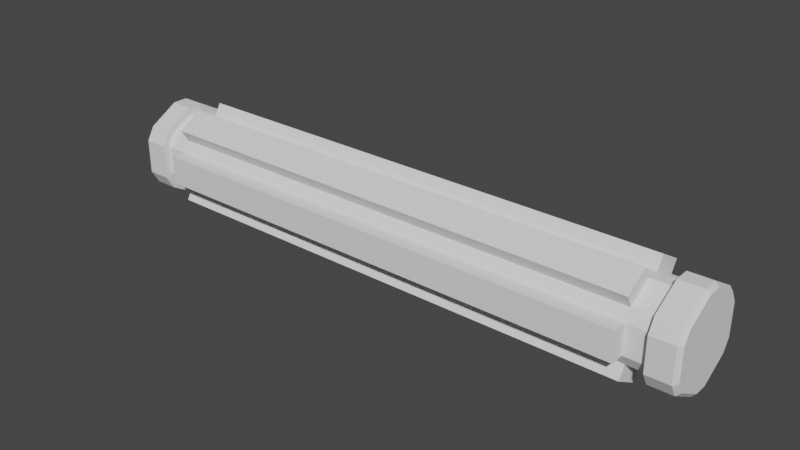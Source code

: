 # Source: Pipe.blend  (saved by Blender 3.0.42; exported with 4.5.12 LTS)
import bpy
from mathutils import Matrix  # noqa: F401  (used for matrix-valued properties, if any)

bpy.ops.wm.read_factory_settings(use_empty=True)
scene = bpy.context.scene
scene.name = 'Scene'

# ---- collections
col_collection = bpy.data.collections.new('Collection'); scene.collection.children.link(col_collection)

# ---- world
world_world = bpy.data.worlds.new('World'); scene.world = world_world
world_world.use_nodes = True; world_world.node_tree.nodes.clear()
_N = world_world.node_tree.nodes; _L = world_world.node_tree.links
n0 = _N.new('ShaderNodeOutputWorld'); n0.name = 'World Output'; n0.location = (300, 300)
n1 = _N.new('ShaderNodeBackground'); n1.name = 'Background'; n1.location = (10, 300)
n1.inputs[0].default_value = (0.05088, 0.05088, 0.05088, 1.0)
_L.new(n1.outputs[0], n0.inputs[0])
n0.is_active_output = True
world_world.color = (0.05088, 0.05088, 0.05088)
world_world.use_sun_shadow = False
world_world.sun_shadow_jitter_overblur = 0.0

# ---- meshes
me_cylinder_001 = bpy.data.meshes.new('Cylinder.001')
me_cylinder_001.from_pydata([(-5.418, -0.2919, -1.129), (-5.418, -0.8318, -0.8173), (5.418, -0.8318, -0.8173), (5.418, -0.2919, -1.129), (-5.418, 0.8318, -0.8173), (-5.418, 0.2919, -1.129), (5.418, 0.2919, -1.129), (5.418, 0.8318, -0.8173), (5.418, 1.124, -0.3117), (5.418, 1.124, 0.3117), (-5.418, 1.124, 0.3117), (-5.418, 1.124, -0.3117), (-5.418, 0.82, 0.3117), (-5.418, 0.82, -0.3117), (5.418, 0.82, -0.3117), (5.418, 0.82, 0.3117), (-5.418, 0.68, -0.5543), (-5.418, 0.14, -0.866), (5.418, 0.14, -0.866), (5.418, 0.68, -0.5543), (-5.418, -0.14, -0.866), (-5.418, -0.68, -0.5543), (5.418, -0.68, -0.5543), (5.418, -0.14, -0.866), (-5.418, -0.82, -0.3117), (-5.418, -0.82, 0.3117), (5.418, -0.82, 0.3117), (5.418, -0.82, -0.3117), (-5.418, -0.68, 0.5543), (-5.418, -0.14, 0.866), (5.418, -0.14, 0.866), (5.418, -0.68, 0.5543), (-5.418, 0.14, 0.866), (-5.418, 0.68, 0.5543), (5.418, 0.68, 0.5543), (5.418, 0.14, 0.866), (5.418, -1.124, -0.3117), (5.418, -1.124, 0.3117), (-5.418, -1.124, 0.3117), (-5.418, -1.124, -0.3117), (5.418, -0.8318, 0.8173), (5.418, -0.2919, 1.129), (-5.418, -0.2919, 1.129), (-5.418, -0.8318, 0.8173), (5.418, 0.2919, 1.129), (5.418, 0.8318, 0.8173), (-5.418, 0.8318, 0.8173), (-5.418, 0.2919, 1.129), (-5.905, 0.82, -0.3117), (-5.905, 0.82, 0.3117), (5.905, 0.82, 0.3117), (5.905, 0.82, -0.3117), (5.905, 0.68, -0.5543), (5.905, 0.14, -0.866), (-5.905, 0.14, -0.866), (-5.905, 0.68, -0.5543), (5.905, -0.14, -0.866), (5.905, -0.68, -0.5543), (-5.905, -0.68, -0.5543), (-5.905, -0.14, -0.866), (5.905, -0.82, -0.3117), (5.905, -0.82, 0.3117), (-5.905, -0.82, 0.3117), (-5.905, -0.82, -0.3117), (5.905, -0.68, 0.5543), (5.905, -0.14, 0.866), (-5.905, -0.14, 0.866), (-5.905, -0.68, 0.5543), (5.905, 0.14, 0.866), (5.905, 0.68, 0.5543), (-5.905, 0.68, 0.5543), (-5.905, 0.14, 0.866), (-5.905, 0.9819, -0.3732), (-5.905, 0.9819, 0.3732), (5.905, 0.9819, 0.3732), (5.905, 0.9819, -0.3732), (5.905, 0.8142, -0.6637), (5.905, 0.1677, -1.037), (-5.905, 0.1677, -1.037), (-5.905, 0.8142, -0.6637), (5.905, -0.1677, -1.037), (5.905, -0.8142, -0.6637), (-5.905, -0.8142, -0.6637), (-5.905, -0.1677, -1.037), (5.905, -0.9819, -0.3732), (5.905, -0.9819, 0.3732), (-5.905, -0.9819, 0.3732), (-5.905, -0.9819, -0.3732), (5.905, -0.8142, 0.6637), (5.905, -0.1677, 1.037), (-5.905, -0.1677, 1.037), (-5.905, -0.8142, 0.6637), (5.905, 0.1677, 1.037), (5.905, 0.8142, 0.6637), (-5.905, 0.8142, 0.6637), (-5.905, 0.1677, 1.037), (-6.413, 0.9819, -0.3732), (-6.498, 0.897, -0.3505), (-6.498, 0.897, 0.3505), (-6.413, 0.9819, 0.3732), (6.413, 0.9819, 0.3732), (6.498, 0.897, 0.3505), (6.498, 0.897, -0.3505), (6.413, 0.9819, -0.3732), (6.413, 0.8142, -0.6637), (6.498, 0.7521, -0.6016), (6.498, 0.145, -0.9521), (6.413, 0.1677, -1.037), (-6.413, 0.1677, -1.037), (-6.498, 0.145, -0.9521), (-6.498, 0.7521, -0.6016), (-6.413, 0.8142, -0.6637), (6.413, -0.1677, -1.037), (6.498, -0.145, -0.9521), (6.498, -0.7521, -0.6016), (6.413, -0.8142, -0.6637), (-6.413, -0.8142, -0.6637), (-6.498, -0.7521, -0.6016), (-6.498, -0.145, -0.9521), (-6.413, -0.1677, -1.037), (6.413, -0.9819, -0.3732), (6.498, -0.897, -0.3505), (6.498, -0.897, 0.3505), (6.413, -0.9819, 0.3732), (-6.413, -0.9819, 0.3732), (-6.498, -0.897, 0.3505), (-6.498, -0.897, -0.3505), (-6.413, -0.9819, -0.3732), (6.413, -0.8142, 0.6637), (6.498, -0.7521, 0.6016), (6.498, -0.145, 0.9521), (6.413, -0.1677, 1.037), (-6.413, -0.1677, 1.037), (-6.498, -0.145, 0.9521), (-6.498, -0.7521, 0.6016), (-6.413, -0.8142, 0.6637), (6.413, 0.1677, 1.037), (6.498, 0.145, 0.9521), (6.498, 0.7521, 0.6016), (6.413, 0.8142, 0.6637), (-6.413, 0.8142, 0.6637), (-6.498, 0.7521, 0.6016), (-6.498, 0.145, 0.9521), (-6.413, 0.1677, 1.037), (3.87, -0.2919, 1.129), (2.322, -0.2919, 1.129), (0.7741, -0.2919, 1.129), (-0.7741, -0.2919, 1.129), (-2.322, -0.2919, 1.129), (-3.87, -0.2919, 1.129), (-3.87, -0.2919, -1.129), (-2.322, -0.2919, -1.129), (-0.7741, -0.2919, -1.129), (0.7741, -0.2919, -1.129), (2.322, -0.2919, -1.129), (3.87, -0.2919, -1.129), (3.87, -0.8318, -0.8173), (2.322, -0.8318, -0.8173), (0.7741, -0.8318, -0.8173), (-0.7741, -0.8318, -0.8173), (-2.322, -0.8318, -0.8173), (-3.87, -0.8318, -0.8173), (-3.87, 0.8318, -0.8173), (-2.322, 0.8318, -0.8173), (-0.7741, 0.8318, -0.8173), (0.7741, 0.8318, -0.8173), (2.322, 0.8318, -0.8173), (3.87, 0.8318, -0.8173), (3.87, 0.2919, -1.129), (2.322, 0.2919, -1.129), (0.7741, 0.2919, -1.129), (-0.7741, 0.2919, -1.129), (-2.322, 0.2919, -1.129), (-3.87, 0.2919, -1.129), (3.87, 1.124, -0.3117), (2.322, 1.124, -0.3117), (0.7741, 1.124, -0.3117), (-0.7741, 1.124, -0.3117), (-2.322, 1.124, -0.3117), (-3.87, 1.124, -0.3117), (-3.87, 1.124, 0.3117), (-2.322, 1.124, 0.3117), (-0.7741, 1.124, 0.3117), (0.7741, 1.124, 0.3117), (2.322, 1.124, 0.3117), (3.87, 1.124, 0.3117), (-3.87, -1.124, -0.3117), (-2.322, -1.124, -0.3117), (-0.7741, -1.124, -0.3117), (0.7741, -1.124, -0.3117), (2.322, -1.124, -0.3117), (3.87, -1.124, -0.3117), (3.87, -1.124, 0.3117), (2.322, -1.124, 0.3117), (0.7741, -1.124, 0.3117), (-0.7741, -1.124, 0.3117), (-2.322, -1.124, 0.3117), (-3.87, -1.124, 0.3117), (-3.87, 0.82, 0.3117), (-2.322, 0.82, 0.3117), (-0.7741, 0.82, 0.3117), (0.7741, 0.82, 0.3117), (2.322, 0.82, 0.3117), (3.87, 0.82, 0.3117), (3.87, 0.82, -0.3117), (2.322, 0.82, -0.3117), (0.7741, 0.82, -0.3117), (-0.7741, 0.82, -0.3117), (-2.322, 0.82, -0.3117), (-3.87, 0.82, -0.3117), (3.87, 0.14, -0.866), (2.322, 0.14, -0.866), (0.7741, 0.14, -0.866), (-0.7741, 0.14, -0.866), (-2.322, 0.14, -0.866), (-3.87, 0.14, -0.866), (-3.87, 0.68, -0.5543), (-2.322, 0.68, -0.5543), (-0.7741, 0.68, -0.5543), (0.7741, 0.68, -0.5543), (2.322, 0.68, -0.5543), (3.87, 0.68, -0.5543), (3.87, -0.68, -0.5543), (2.322, -0.68, -0.5543), (0.7741, -0.68, -0.5543), (-0.7741, -0.68, -0.5543), (-2.322, -0.68, -0.5543), (-3.87, -0.68, -0.5543), (-3.87, -0.14, -0.866), (-2.322, -0.14, -0.866), (-0.7741, -0.14, -0.866), (0.7741, -0.14, -0.866), (2.322, -0.14, -0.866), (3.87, -0.14, -0.866), (3.87, -0.82, 0.3117), (2.322, -0.82, 0.3117), (0.7741, -0.82, 0.3117), (-0.7741, -0.82, 0.3117), (-2.322, -0.82, 0.3117), (-3.87, -0.82, 0.3117), (-3.87, -0.82, -0.3117), (-2.322, -0.82, -0.3117), (-0.7741, -0.82, -0.3117), (0.7741, -0.82, -0.3117), (2.322, -0.82, -0.3117), (3.87, -0.82, -0.3117), (3.87, -0.14, 0.866), (2.322, -0.14, 0.866), (0.7741, -0.14, 0.866), (-0.7741, -0.14, 0.866), (-2.322, -0.14, 0.866), (-3.87, -0.14, 0.866), (-3.87, -0.68, 0.5543), (-2.322, -0.68, 0.5543), (-0.7741, -0.68, 0.5543), (0.7741, -0.68, 0.5543), (2.322, -0.68, 0.5543), (3.87, -0.68, 0.5543), (3.87, 0.68, 0.5543), (2.322, 0.68, 0.5543), (0.7741, 0.68, 0.5543), (-0.7741, 0.68, 0.5543), (-2.322, 0.68, 0.5543), (-3.87, 0.68, 0.5543), (-3.87, 0.14, 0.866), (-2.322, 0.14, 0.866), (-0.7741, 0.14, 0.866), (0.7741, 0.14, 0.866), (2.322, 0.14, 0.866), (3.87, 0.14, 0.866), (-3.87, -0.8318, 0.8173), (-2.322, -0.8318, 0.8173), (-0.7741, -0.8318, 0.8173), (0.7741, -0.8318, 0.8173), (2.322, -0.8318, 0.8173), (3.87, -0.8318, 0.8173), (3.87, 0.8318, 0.8173), (2.322, 0.8318, 0.8173), (0.7741, 0.8318, 0.8173), (-0.7741, 0.8318, 0.8173), (-2.322, 0.8318, 0.8173), (-3.87, 0.8318, 0.8173), (-3.87, 0.2919, 1.129), (-2.322, 0.2919, 1.129), (-0.7741, 0.2919, 1.129), (0.7741, 0.2919, 1.129), (2.322, 0.2919, 1.129), (3.87, 0.2919, 1.129)], [], [(258, 34, 15, 203), (222, 22, 27, 245), (234, 26, 31, 257), (246, 30, 35, 269), (210, 18, 23, 233), (185, 9, 8, 174), (12, 13, 48, 49), (204, 14, 19, 221), (269, 35, 44, 287), (23, 22, 2, 3), (245, 27, 36, 191), (13, 12, 10, 11), (33, 32, 47, 46), (221, 19, 7, 167), (32, 33, 70, 71), (173, 5, 4, 162), (161, 1, 0, 150), (197, 38, 39, 186), (149, 42, 43, 270), (281, 46, 47, 282), (203, 15, 9, 185), (31, 30, 41, 40), (227, 21, 1, 161), (15, 14, 8, 9), (251, 29, 42, 149), (21, 20, 0, 1), (209, 13, 11, 179), (29, 28, 43, 42), (233, 23, 3, 155), (19, 18, 6, 7), (257, 31, 40, 275), (27, 26, 37, 36), (215, 17, 5, 173), (35, 34, 45, 44), (239, 25, 38, 197), (17, 16, 4, 5), (263, 33, 46, 281), (25, 24, 39, 38), (65, 64, 88, 89), (58, 63, 87, 82), (19, 14, 51, 52), (22, 23, 56, 57), (30, 31, 64, 65), (15, 34, 69, 50), (33, 12, 49, 70), (14, 15, 50, 51), (23, 18, 53, 56), (20, 21, 58, 59), (13, 16, 55, 48), (28, 29, 66, 67), (35, 30, 65, 68), (17, 20, 59, 54), (18, 19, 52, 53), (31, 26, 61, 64), (26, 27, 60, 61), (21, 24, 63, 58), (34, 35, 68, 69), (27, 22, 57, 60), (25, 28, 67, 62), (16, 17, 54, 55), (24, 25, 62, 63), (29, 32, 71, 66), (76, 75, 103, 104), (84, 81, 115, 120), (60, 57, 81, 84), (51, 50, 74, 75), (62, 67, 91, 86), (67, 66, 90, 91), (53, 52, 76, 77), (66, 71, 95, 90), (69, 68, 92, 93), (55, 54, 78, 79), (52, 51, 75, 76), (71, 70, 94, 95), (57, 56, 80, 81), (50, 69, 93, 74), (70, 49, 73, 94), (59, 58, 82, 83), (56, 53, 77, 80), (48, 55, 79, 72), (61, 60, 84, 85), (68, 65, 89, 92), (54, 59, 83, 78), (63, 62, 86, 87), (64, 61, 85, 88), (49, 48, 72, 73), (74, 93, 139, 100), (72, 79, 111, 96), (75, 74, 100, 103), (82, 87, 127, 116), (79, 78, 108, 111), (94, 73, 99, 140), (88, 85, 123, 128), (91, 90, 132, 135), (81, 80, 112, 115), (86, 91, 135, 124), (87, 86, 124, 127), (98, 97, 110, 109, 118, 117, 126, 125, 134, 133, 142, 141), (85, 84, 120, 123), (92, 89, 131, 136), (83, 82, 116, 119), (106, 105, 102, 101, 138, 137, 130, 129, 122, 121, 114, 113), (89, 88, 128, 131), (90, 95, 143, 132), (80, 77, 107, 112), (93, 92, 136, 139), (95, 94, 140, 143), (78, 83, 119, 108), (77, 76, 104, 107), (97, 98, 99, 96), (101, 102, 103, 100), (105, 106, 107, 104), (109, 110, 111, 108), (113, 114, 115, 112), (117, 118, 119, 116), (121, 122, 123, 120), (125, 126, 127, 124), (129, 130, 131, 128), (133, 134, 135, 132), (137, 138, 139, 136), (141, 142, 143, 140), (140, 99, 98, 141), (96, 111, 110, 97), (108, 119, 118, 109), (116, 127, 126, 117), (124, 135, 134, 125), (132, 143, 142, 133), (102, 105, 104, 103), (138, 101, 100, 139), (112, 107, 106, 113), (136, 131, 130, 137), (128, 123, 122, 129), (120, 115, 114, 121), (73, 72, 96, 99), (34, 258, 276, 45), (258, 259, 277, 276), (259, 260, 278, 277), (260, 261, 279, 278), (261, 262, 280, 279), (262, 263, 281, 280), (26, 234, 192, 37), (234, 235, 193, 192), (235, 236, 194, 193), (236, 237, 195, 194), (237, 238, 196, 195), (238, 239, 197, 196), (18, 210, 168, 6), (210, 211, 169, 168), (211, 212, 170, 169), (212, 213, 171, 170), (213, 214, 172, 171), (214, 215, 173, 172), (28, 252, 270, 43), (252, 253, 271, 270), (253, 254, 272, 271), (254, 255, 273, 272), (255, 256, 274, 273), (256, 257, 275, 274), (20, 228, 150, 0), (228, 229, 151, 150), (229, 230, 152, 151), (230, 231, 153, 152), (231, 232, 154, 153), (232, 233, 155, 154), (14, 204, 174, 8), (204, 205, 175, 174), (205, 206, 176, 175), (206, 207, 177, 176), (207, 208, 178, 177), (208, 209, 179, 178), (30, 246, 144, 41), (246, 247, 145, 144), (247, 248, 146, 145), (248, 249, 147, 146), (249, 250, 148, 147), (250, 251, 149, 148), (22, 222, 156, 2), (222, 223, 157, 156), (223, 224, 158, 157), (224, 225, 159, 158), (225, 226, 160, 159), (226, 227, 161, 160), (12, 198, 180, 10), (198, 199, 181, 180), (199, 200, 182, 181), (200, 201, 183, 182), (201, 202, 184, 183), (202, 203, 185, 184), (45, 276, 287, 44), (276, 277, 286, 287), (277, 278, 285, 286), (278, 279, 284, 285), (279, 280, 283, 284), (280, 281, 282, 283), (41, 144, 275, 40), (144, 145, 274, 275), (145, 146, 273, 274), (146, 147, 272, 273), (147, 148, 271, 272), (148, 149, 270, 271), (37, 192, 191, 36), (192, 193, 190, 191), (193, 194, 189, 190), (194, 195, 188, 189), (195, 196, 187, 188), (196, 197, 186, 187), (2, 156, 155, 3), (156, 157, 154, 155), (157, 158, 153, 154), (158, 159, 152, 153), (159, 160, 151, 152), (160, 161, 150, 151), (6, 168, 167, 7), (168, 169, 166, 167), (169, 170, 165, 166), (170, 171, 164, 165), (171, 172, 163, 164), (172, 173, 162, 163), (16, 216, 162, 4), (216, 217, 163, 162), (217, 218, 164, 163), (218, 219, 165, 164), (219, 220, 166, 165), (220, 221, 167, 166), (24, 240, 186, 39), (240, 241, 187, 186), (241, 242, 188, 187), (242, 243, 189, 188), (243, 244, 190, 189), (244, 245, 191, 190), (32, 264, 282, 47), (264, 265, 283, 282), (265, 266, 284, 283), (266, 267, 285, 284), (267, 268, 286, 285), (268, 269, 287, 286), (13, 209, 216, 16), (209, 208, 217, 216), (208, 207, 218, 217), (207, 206, 219, 218), (206, 205, 220, 219), (205, 204, 221, 220), (10, 180, 179, 11), (180, 181, 178, 179), (181, 182, 177, 178), (182, 183, 176, 177), (183, 184, 175, 176), (184, 185, 174, 175), (17, 215, 228, 20), (215, 214, 229, 228), (214, 213, 230, 229), (213, 212, 231, 230), (212, 211, 232, 231), (211, 210, 233, 232), (29, 251, 264, 32), (251, 250, 265, 264), (250, 249, 266, 265), (249, 248, 267, 266), (248, 247, 268, 267), (247, 246, 269, 268), (25, 239, 252, 28), (239, 238, 253, 252), (238, 237, 254, 253), (237, 236, 255, 254), (236, 235, 256, 255), (235, 234, 257, 256), (21, 227, 240, 24), (227, 226, 241, 240), (226, 225, 242, 241), (225, 224, 243, 242), (224, 223, 244, 243), (223, 222, 245, 244), (33, 263, 198, 12), (263, 262, 199, 198), (262, 261, 200, 199), (261, 260, 201, 200), (260, 259, 202, 201), (259, 258, 203, 202)])
_uv = me_cylinder_001.uv_layers.new(name='UVMap')
_uv.uv.foreach_set('vector', [0.1067, 0.9286, 0.1067, 1.0, 0.05999, 1.0, 0.05999, 0.9286, 0.6067, 0.9286, 0.6067, 1.0, 0.56, 1.0, 0.56, 0.9286, 0.44, 0.9286, 0.44, 1.0, 0.3933, 1.0, 0.3933, 0.9286, 0.2733, 0.9286, 0.2733, 1.0, 0.2267, 1.0, 0.2267, 0.9286, 0.7733, 0.9286, 0.7733, 1.0, 0.7267, 1.0, 0.7267, 0.9286, 1.0, 0.9286, 1.0, 1.0, 0.94, 1.0, 0.94, 0.9286, 0.6752, 0.4468, 0.8248, 0.4468, 0.8248, 0.4468, 0.6752, 0.4468, 0.94, 0.9286, 0.94, 1.0, 0.8933, 1.0, 0.8933, 0.9286, 0.2267, 0.9286, 0.2267, 1.0, 0.2267, 1.0, 0.2267, 0.9286, 0.4578, 0.2164, 0.383, 0.08681, 0.383, 0.08681, 0.4578, 0.2164, 0.56, 0.9286, 0.56, 1.0, 0.56, 1.0, 0.56, 0.9286, 0.8248, 0.4468, 0.6752, 0.4468, 0.6752, 0.4468, 0.8248, 0.4468, 0.617, 0.4132, 0.5422, 0.2836, 0.5422, 0.2836, 0.617, 0.4132, 0.8933, 0.9286, 0.8933, 1.0, 0.8933, 1.0, 0.8933, 0.9286, 0.5422, 0.2836, 0.617, 0.4132, 0.617, 0.4132, 0.5422, 0.2836, 0.7733, 0.5714, 0.7733, 0.5, 0.8933, 0.5, 0.8933, 0.5714, 0.6067, 0.5714, 0.6067, 0.5, 0.7267, 0.5, 0.7267, 0.5714, 0.44, 0.5714, 0.44, 0.5, 0.56, 0.5, 0.56, 0.5714, 0.2733, 0.5714, 0.2733, 0.5, 0.3933, 0.5, 0.3933, 0.5714, 0.1067, 0.5714, 0.1067, 0.5, 0.2267, 0.5, 0.2267, 0.5714, 0.05999, 0.9286, 0.05999, 1.0, 0.05999, 1.0, 0.05999, 0.9286, 0.117, 0.08681, 0.04215, 0.2164, 0.04215, 0.2164, 0.117, 0.08681, 0.6067, 0.5714, 0.6067, 0.5, 0.6067, 0.5, 0.6067, 0.5714, 0.1752, 0.4468, 0.3248, 0.4468, 0.3248, 0.4468, 0.1752, 0.4468, 0.2733, 0.5714, 0.2733, 0.5, 0.2733, 0.5, 0.2733, 0.5714, 0.883, 0.08681, 0.9578, 0.2164, 0.9578, 0.2164, 0.883, 0.08681, 0.94, 0.5714, 0.94, 0.5, 0.94, 0.5, 0.94, 0.5714, 0.5422, 0.2164, 0.617, 0.08681, 0.617, 0.08681, 0.5422, 0.2164, 0.7267, 0.9286, 0.7267, 1.0, 0.7267, 1.0, 0.7267, 0.9286, 0.383, 0.4132, 0.4578, 0.2836, 0.4578, 0.2836, 0.383, 0.4132, 0.3933, 0.9286, 0.3933, 1.0, 0.3933, 1.0, 0.3933, 0.9286, 0.3248, 0.05319, 0.1752, 0.05319, 0.1752, 0.05319, 0.3248, 0.05319, 0.7733, 0.5714, 0.7733, 0.5, 0.7733, 0.5, 0.7733, 0.5714, 0.04215, 0.2836, 0.117, 0.4132, 0.117, 0.4132, 0.04215, 0.2836, 0.44, 0.5714, 0.44, 0.5, 0.44, 0.5, 0.44, 0.5714, 0.9578, 0.2836, 0.883, 0.4132, 0.883, 0.4132, 0.9578, 0.2836, 0.1067, 0.5714, 0.1067, 0.5, 0.1067, 0.5, 0.1067, 0.5714, 0.6752, 0.05319, 0.8248, 0.05319, 0.8248, 0.05319, 0.6752, 0.05319, 0.04215, 0.2164, 0.117, 0.08681, 0.117, 0.08681, 0.04215, 0.2164, 0.6067, 0.5, 0.56, 0.5, 0.56, 0.5, 0.6067, 0.5, 0.8933, 1.0, 0.94, 1.0, 0.94, 1.0, 0.8933, 1.0, 0.383, 0.08681, 0.4578, 0.2164, 0.4578, 0.2164, 0.383, 0.08681, 0.04215, 0.2164, 0.117, 0.08681, 0.117, 0.08681, 0.04215, 0.2164, 0.05999, 1.0, 0.1067, 1.0, 0.1067, 1.0, 0.05999, 1.0, 0.1067, 0.5, 0.05999, 0.5, 0.05999, 0.5, 0.1067, 0.5, 0.3248, 0.4468, 0.1752, 0.4468, 0.1752, 0.4468, 0.3248, 0.4468, 0.7267, 1.0, 0.7733, 1.0, 0.7733, 1.0, 0.7267, 1.0, 0.9578, 0.2164, 0.883, 0.08681, 0.883, 0.08681, 0.9578, 0.2164, 0.94, 0.5, 0.8933, 0.5, 0.8933, 0.5, 0.94, 0.5, 0.617, 0.08681, 0.5422, 0.2164, 0.5422, 0.2164, 0.617, 0.08681, 0.2267, 1.0, 0.2733, 1.0, 0.2733, 1.0, 0.2267, 1.0, 0.7733, 0.5, 0.7267, 0.5, 0.7267, 0.5, 0.7733, 0.5, 0.4578, 0.2836, 0.383, 0.4132, 0.383, 0.4132, 0.4578, 0.2836, 0.3933, 1.0, 0.44, 1.0, 0.44, 1.0, 0.3933, 1.0, 0.1752, 0.05319, 0.3248, 0.05319, 0.3248, 0.05319, 0.1752, 0.05319, 0.6067, 0.5, 0.56, 0.5, 0.56, 0.5, 0.6067, 0.5, 0.117, 0.4132, 0.04215, 0.2836, 0.04215, 0.2836, 0.117, 0.4132, 0.56, 1.0, 0.6067, 1.0, 0.6067, 1.0, 0.56, 1.0, 0.44, 0.5, 0.3933, 0.5, 0.3933, 0.5, 0.44, 0.5, 0.883, 0.4132, 0.9578, 0.2836, 0.9578, 0.2836, 0.883, 0.4132, 0.8248, 0.05319, 0.6752, 0.05319, 0.6752, 0.05319, 0.8248, 0.05319, 0.2733, 0.5, 0.2267, 0.5, 0.2267, 0.5, 0.2733, 0.5, 0.8933, 1.0, 0.94, 1.0, 0.94, 1.0, 0.8933, 1.0, 0.56, 1.0, 0.6067, 1.0, 0.6067, 1.0, 0.56, 1.0, 0.56, 1.0, 0.6067, 1.0, 0.6067, 1.0, 0.56, 1.0, 0.3248, 0.4468, 0.1752, 0.4468, 0.1752, 0.4468, 0.3248, 0.4468, 0.44, 0.5, 0.3933, 0.5, 0.3933, 0.5, 0.44, 0.5, 0.617, 0.08681, 0.5422, 0.2164, 0.5422, 0.2164, 0.617, 0.08681, 0.4578, 0.2836, 0.383, 0.4132, 0.383, 0.4132, 0.4578, 0.2836, 0.2733, 0.5, 0.2267, 0.5, 0.2267, 0.5, 0.2733, 0.5, 0.117, 0.4132, 0.04215, 0.2836, 0.04215, 0.2836, 0.117, 0.4132, 0.883, 0.4132, 0.9578, 0.2836, 0.9578, 0.2836, 0.883, 0.4132, 0.8933, 1.0, 0.94, 1.0, 0.94, 1.0, 0.8933, 1.0, 0.5422, 0.2836, 0.617, 0.4132, 0.617, 0.4132, 0.5422, 0.2836, 0.383, 0.08681, 0.4578, 0.2164, 0.4578, 0.2164, 0.383, 0.08681, 0.05999, 1.0, 0.1067, 1.0, 0.1067, 1.0, 0.05999, 1.0, 0.1067, 0.5, 0.05999, 0.5, 0.05999, 0.5, 0.1067, 0.5, 0.9578, 0.2164, 0.883, 0.08681, 0.883, 0.08681, 0.9578, 0.2164, 0.7267, 1.0, 0.7733, 1.0, 0.7733, 1.0, 0.7267, 1.0, 0.94, 0.5, 0.8933, 0.5, 0.8933, 0.5, 0.94, 0.5, 0.1752, 0.05319, 0.3248, 0.05319, 0.3248, 0.05319, 0.1752, 0.05319, 0.2267, 1.0, 0.2733, 1.0, 0.2733, 1.0, 0.2267, 1.0, 0.7733, 0.5, 0.7267, 0.5, 0.7267, 0.5, 0.7733, 0.5, 0.8248, 0.05319, 0.6752, 0.05319, 0.6752, 0.05319, 0.8248, 0.05319, 0.3933, 1.0, 0.44, 1.0, 0.44, 1.0, 0.3933, 1.0, 0.6752, 0.4468, 0.8248, 0.4468, 0.8248, 0.4468, 0.6752, 0.4468, 0.05999, 1.0, 0.1067, 1.0, 0.1067, 1.0, 0.05999, 1.0, 0.94, 0.5, 0.8933, 0.5, 0.8933, 0.5, 0.94, 0.5, 0.3248, 0.4468, 0.1752, 0.4468, 0.1752, 0.4468, 0.3248, 0.4468, 0.6067, 0.5, 0.56, 0.5, 0.56, 0.5, 0.6067, 0.5, 0.883, 0.4132, 0.9578, 0.2836, 0.9578, 0.2836, 0.883, 0.4132, 0.1067, 0.5, 0.05999, 0.5, 0.05999, 0.5, 0.1067, 0.5, 0.3933, 1.0, 0.44, 1.0, 0.44, 1.0, 0.3933, 1.0, 0.617, 0.08681, 0.5422, 0.2164, 0.5422, 0.2164, 0.617, 0.08681, 0.383, 0.08681, 0.4578, 0.2164, 0.4578, 0.2164, 0.383, 0.08681, 0.44, 0.5, 0.3933, 0.5, 0.3933, 0.5, 0.44, 0.5, 0.8248, 0.05319, 0.6752, 0.05319, 0.6752, 0.05319, 0.8248, 0.05319, 0.6797, 0.4298, 0.8203, 0.4298, 0.8706, 0.4007, 0.9408, 0.2791, 0.9408, 0.2209, 0.8706, 0.09926, 0.8203, 0.0702, 0.6797, 0.0702, 0.6294, 0.09926, 0.5592, 0.2209, 0.5592, 0.2791, 0.6294, 0.4007, 0.1752, 0.05319, 0.3248, 0.05319, 0.3248, 0.05319, 0.1752, 0.05319, 0.2267, 1.0, 0.2733, 1.0, 0.2733, 1.0, 0.2267, 1.0, 0.9578, 0.2164, 0.883, 0.08681, 0.883, 0.08681, 0.9578, 0.2164, 0.4408, 0.2791, 0.3706, 0.4007, 0.3203, 0.4298, 0.1797, 0.4298, 0.1294, 0.4007, 0.05916, 0.2791, 0.05916, 0.2209, 0.1294, 0.09926, 0.1797, 0.0702, 0.3203, 0.0702, 0.3706, 0.09926, 0.4408, 0.2209, 0.04215, 0.2164, 0.117, 0.08681, 0.117, 0.08681, 0.04215, 0.2164, 0.2733, 0.5, 0.2267, 0.5, 0.2267, 0.5, 0.2733, 0.5, 0.7267, 1.0, 0.7733, 1.0, 0.7733, 1.0, 0.7267, 1.0, 0.117, 0.4132, 0.04215, 0.2836, 0.04215, 0.2836, 0.117, 0.4132, 0.5422, 0.2836, 0.617, 0.4132, 0.617, 0.4132, 0.5422, 0.2836, 0.7733, 0.5, 0.7267, 0.5, 0.7267, 0.5, 0.7733, 0.5, 0.4578, 0.2836, 0.383, 0.4132, 0.383, 0.4132, 0.4578, 0.2836, 0.8203, 0.4298, 0.6797, 0.4298, 0.6752, 0.4468, 0.8248, 0.4468, 0.1797, 0.4298, 0.3203, 0.4298, 0.3248, 0.4468, 0.1752, 0.4468, 0.3706, 0.4007, 0.4408, 0.2791, 0.4578, 0.2836, 0.383, 0.4132, 0.9408, 0.2791, 0.8706, 0.4007, 0.883, 0.4132, 0.9578, 0.2836, 0.4408, 0.2209, 0.3706, 0.09926, 0.383, 0.08681, 0.4578, 0.2164, 0.8706, 0.09926, 0.9408, 0.2209, 0.9578, 0.2164, 0.883, 0.08681, 0.3203, 0.0702, 0.1797, 0.0702, 0.1752, 0.05319, 0.3248, 0.05319, 0.6797, 0.0702, 0.8203, 0.0702, 0.8248, 0.05319, 0.6752, 0.05319, 0.1294, 0.09926, 0.05916, 0.2209, 0.04215, 0.2164, 0.117, 0.08681, 0.5592, 0.2209, 0.6294, 0.09926, 0.617, 0.08681, 0.5422, 0.2164, 0.05916, 0.2791, 0.1294, 0.4007, 0.117, 0.4132, 0.04215, 0.2836, 0.6294, 0.4007, 0.5592, 0.2791, 0.5422, 0.2836, 0.617, 0.4132, 0.1067, 0.5, 0.05999, 0.5, 0.06316, 0.5, 0.1035, 0.5, 0.94, 0.5, 0.8933, 0.5, 0.8965, 0.5, 0.9368, 0.5, 0.7733, 0.5, 0.7267, 0.5, 0.7298, 0.5, 0.7702, 0.5, 0.6067, 0.5, 0.56, 0.5, 0.5632, 0.5, 0.6035, 0.5, 0.44, 0.5, 0.3933, 0.5, 0.3965, 0.5, 0.4368, 0.5, 0.2733, 0.5, 0.2267, 0.5, 0.2298, 0.5, 0.2702, 0.5, 0.9368, 1.0, 0.8965, 1.0, 0.8933, 1.0, 0.94, 1.0, 0.1035, 1.0, 0.06316, 1.0, 0.05999, 1.0, 0.1067, 1.0, 0.7267, 1.0, 0.7733, 1.0, 0.7702, 1.0, 0.7298, 1.0, 0.2267, 1.0, 0.2733, 1.0, 0.2702, 1.0, 0.2298, 1.0, 0.3933, 1.0, 0.44, 1.0, 0.4368, 1.0, 0.3965, 1.0, 0.56, 1.0, 0.6067, 1.0, 0.6035, 1.0, 0.5632, 1.0, 0.6752, 0.4468, 0.8248, 0.4468, 0.8248, 0.4468, 0.6752, 0.4468, 0.1067, 1.0, 0.1067, 0.9286, 0.1067, 0.9286, 0.1067, 1.0, 0.1067, 0.9286, 0.1067, 0.8571, 0.1067, 0.8571, 0.1067, 0.9286, 0.1067, 0.8571, 0.1067, 0.7857, 0.1067, 0.7857, 0.1067, 0.8571, 0.1067, 0.7857, 0.1067, 0.7143, 0.1067, 0.7143, 0.1067, 0.7857, 0.1067, 0.7143, 0.1067, 0.6429, 0.1067, 0.6429, 0.1067, 0.7143, 0.1067, 0.6429, 0.1067, 0.5714, 0.1067, 0.5714, 0.1067, 0.6429, 0.44, 1.0, 0.44, 0.9286, 0.44, 0.9286, 0.44, 1.0, 0.44, 0.9286, 0.44, 0.8571, 0.44, 0.8571, 0.44, 0.9286, 0.44, 0.8571, 0.44, 0.7857, 0.44, 0.7857, 0.44, 0.8571, 0.44, 0.7857, 0.44, 0.7143, 0.44, 0.7143, 0.44, 0.7857, 0.44, 0.7143, 0.44, 0.6429, 0.44, 0.6429, 0.44, 0.7143, 0.44, 0.6429, 0.44, 0.5714, 0.44, 0.5714, 0.44, 0.6429, 0.7733, 1.0, 0.7733, 0.9286, 0.7733, 0.9286, 0.7733, 1.0, 0.7733, 0.9286, 0.7733, 0.8571, 0.7733, 0.8571, 0.7733, 0.9286, 0.7733, 0.8571, 0.7733, 0.7857, 0.7733, 0.7857, 0.7733, 0.8571, 0.7733, 0.7857, 0.7733, 0.7143, 0.7733, 0.7143, 0.7733, 0.7857, 0.7733, 0.7143, 0.7733, 0.6429, 0.7733, 0.6429, 0.7733, 0.7143, 0.7733, 0.6429, 0.7733, 0.5714, 0.7733, 0.5714, 0.7733, 0.6429, 0.3933, 0.5, 0.3933, 0.5714, 0.3933, 0.5714, 0.3933, 0.5, 0.3933, 0.5714, 0.3933, 0.6429, 0.3933, 0.6429, 0.3933, 0.5714, 0.3933, 0.6429, 0.3933, 0.7143, 0.3933, 0.7143, 0.3933, 0.6429, 0.3933, 0.7143, 0.3933, 0.7857, 0.3933, 0.7857, 0.3933, 0.7143, 0.3933, 0.7857, 0.3933, 0.8571, 0.3933, 0.8571, 0.3933, 0.7857, 0.3933, 0.8571, 0.3933, 0.9286, 0.3933, 0.9286, 0.3933, 0.8571, 0.7267, 0.5, 0.7267, 0.5714, 0.7267, 0.5714, 0.7267, 0.5, 0.7267, 0.5714, 0.7267, 0.6429, 0.7267, 0.6429, 0.7267, 0.5714, 0.7267, 0.6429, 0.7267, 0.7143, 0.7267, 0.7143, 0.7267, 0.6429, 0.7267, 0.7143, 0.7267, 0.7857, 0.7267, 0.7857, 0.7267, 0.7143, 0.7267, 0.7857, 0.7267, 0.8571, 0.7267, 0.8571, 0.7267, 0.7857, 0.7267, 0.8571, 0.7267, 0.9286, 0.7267, 0.9286, 0.7267, 0.8571, 0.94, 1.0, 0.94, 0.9286, 0.94, 0.9286, 0.94, 1.0, 0.94, 0.9286, 0.94, 0.8571, 0.94, 0.8571, 0.94, 0.9286, 0.94, 0.8571, 0.94, 0.7857, 0.94, 0.7857, 0.94, 0.8571, 0.94, 0.7857, 0.94, 0.7143, 0.94, 0.7143, 0.94, 0.7857, 0.94, 0.7143, 0.94, 0.6429, 0.94, 0.6429, 0.94, 0.7143, 0.94, 0.6429, 0.94, 0.5714, 0.94, 0.5714, 0.94, 0.6429, 0.2733, 1.0, 0.2733, 0.9286, 0.2733, 0.9286, 0.2733, 1.0, 0.2733, 0.9286, 0.2733, 0.8571, 0.2733, 0.8571, 0.2733, 0.9286, 0.2733, 0.8571, 0.2733, 0.7857, 0.2733, 0.7857, 0.2733, 0.8571, 0.2733, 0.7857, 0.2733, 0.7143, 0.2733, 0.7143, 0.2733, 0.7857, 0.2733, 0.7143, 0.2733, 0.6429, 0.2733, 0.6429, 0.2733, 0.7143, 0.2733, 0.6429, 0.2733, 0.5714, 0.2733, 0.5714, 0.2733, 0.6429, 0.6067, 1.0, 0.6067, 0.9286, 0.6067, 0.9286, 0.6067, 1.0, 0.6067, 0.9286, 0.6067, 0.8571, 0.6067, 0.8571, 0.6067, 0.9286, 0.6067, 0.8571, 0.6067, 0.7857, 0.6067, 0.7857, 0.6067, 0.8571, 0.6067, 0.7857, 0.6067, 0.7143, 0.6067, 0.7143, 0.6067, 0.7857, 0.6067, 0.7143, 0.6067, 0.6429, 0.6067, 0.6429, 0.6067, 0.7143, 0.6067, 0.6429, 0.6067, 0.5714, 0.6067, 0.5714, 0.6067, 0.6429, 0.05999, 0.5, 0.05999, 0.5714, 0.05999, 0.5714, 0.05999, 0.5, 0.05999, 0.5714, 0.05999, 0.6429, 0.05999, 0.6429, 0.05999, 0.5714, 0.05999, 0.6429, 0.05999, 0.7143, 0.05999, 0.7143, 0.05999, 0.6429, 0.05999, 0.7143, 0.05999, 0.7857, 0.05999, 0.7857, 0.05999, 0.7143, 0.05999, 0.7857, 0.05999, 0.8571, 0.05999, 0.8571, 0.05999, 0.7857, 0.05999, 0.8571, 0.05999, 0.9286, 0.05999, 0.9286, 0.05999, 0.8571, 0.1067, 1.0, 0.1067, 0.9286, 0.2267, 0.9286, 0.2267, 1.0, 0.1067, 0.9286, 0.1067, 0.8571, 0.2267, 0.8571, 0.2267, 0.9286, 0.1067, 0.8571, 0.1067, 0.7857, 0.2267, 0.7857, 0.2267, 0.8571, 0.1067, 0.7857, 0.1067, 0.7143, 0.2267, 0.7143, 0.2267, 0.7857, 0.1067, 0.7143, 0.1067, 0.6429, 0.2267, 0.6429, 0.2267, 0.7143, 0.1067, 0.6429, 0.1067, 0.5714, 0.2267, 0.5714, 0.2267, 0.6429, 0.2733, 1.0, 0.2733, 0.9286, 0.3933, 0.9286, 0.3933, 1.0, 0.2733, 0.9286, 0.2733, 0.8571, 0.3933, 0.8571, 0.3933, 0.9286, 0.2733, 0.8571, 0.2733, 0.7857, 0.3933, 0.7857, 0.3933, 0.8571, 0.2733, 0.7857, 0.2733, 0.7143, 0.3933, 0.7143, 0.3933, 0.7857, 0.2733, 0.7143, 0.2733, 0.6429, 0.3933, 0.6429, 0.3933, 0.7143, 0.2733, 0.6429, 0.2733, 0.5714, 0.3933, 0.5714, 0.3933, 0.6429, 0.44, 1.0, 0.44, 0.9286, 0.56, 0.9286, 0.56, 1.0, 0.44, 0.9286, 0.44, 0.8571, 0.56, 0.8571, 0.56, 0.9286, 0.44, 0.8571, 0.44, 0.7857, 0.56, 0.7857, 0.56, 0.8571, 0.44, 0.7857, 0.44, 0.7143, 0.56, 0.7143, 0.56, 0.7857, 0.44, 0.7143, 0.44, 0.6429, 0.56, 0.6429, 0.56, 0.7143, 0.44, 0.6429, 0.44, 0.5714, 0.56, 0.5714, 0.56, 0.6429, 0.6067, 1.0, 0.6067, 0.9286, 0.7267, 0.9286, 0.7267, 1.0, 0.6067, 0.9286, 0.6067, 0.8571, 0.7267, 0.8571, 0.7267, 0.9286, 0.6067, 0.8571, 0.6067, 0.7857, 0.7267, 0.7857, 0.7267, 0.8571, 0.6067, 0.7857, 0.6067, 0.7143, 0.7267, 0.7143, 0.7267, 0.7857, 0.6067, 0.7143, 0.6067, 0.6429, 0.7267, 0.6429, 0.7267, 0.7143, 0.6067, 0.6429, 0.6067, 0.5714, 0.7267, 0.5714, 0.7267, 0.6429, 0.7733, 1.0, 0.7733, 0.9286, 0.8933, 0.9286, 0.8933, 1.0, 0.7733, 0.9286, 0.7733, 0.8571, 0.8933, 0.8571, 0.8933, 0.9286, 0.7733, 0.8571, 0.7733, 0.7857, 0.8933, 0.7857, 0.8933, 0.8571, 0.7733, 0.7857, 0.7733, 0.7143, 0.8933, 0.7143, 0.8933, 0.7857, 0.7733, 0.7143, 0.7733, 0.6429, 0.8933, 0.6429, 0.8933, 0.7143, 0.7733, 0.6429, 0.7733, 0.5714, 0.8933, 0.5714, 0.8933, 0.6429, 0.8933, 0.5, 0.8933, 0.5714, 0.8933, 0.5714, 0.8933, 0.5, 0.8933, 0.5714, 0.8933, 0.6429, 0.8933, 0.6429, 0.8933, 0.5714, 0.8933, 0.6429, 0.8933, 0.7143, 0.8933, 0.7143, 0.8933, 0.6429, 0.8933, 0.7143, 0.8933, 0.7857, 0.8933, 0.7857, 0.8933, 0.7143, 0.8933, 0.7857, 0.8933, 0.8571, 0.8933, 0.8571, 0.8933, 0.7857, 0.8933, 0.8571, 0.8933, 0.9286, 0.8933, 0.9286, 0.8933, 0.8571, 0.56, 0.5, 0.56, 0.5714, 0.56, 0.5714, 0.56, 0.5, 0.56, 0.5714, 0.56, 0.6429, 0.56, 0.6429, 0.56, 0.5714, 0.56, 0.6429, 0.56, 0.7143, 0.56, 0.7143, 0.56, 0.6429, 0.56, 0.7143, 0.56, 0.7857, 0.56, 0.7857, 0.56, 0.7143, 0.56, 0.7857, 0.56, 0.8571, 0.56, 0.8571, 0.56, 0.7857, 0.56, 0.8571, 0.56, 0.9286, 0.56, 0.9286, 0.56, 0.8571, 0.2267, 0.5, 0.2267, 0.5714, 0.2267, 0.5714, 0.2267, 0.5, 0.2267, 0.5714, 0.2267, 0.6429, 0.2267, 0.6429, 0.2267, 0.5714, 0.2267, 0.6429, 0.2267, 0.7143, 0.2267, 0.7143, 0.2267, 0.6429, 0.2267, 0.7143, 0.2267, 0.7857, 0.2267, 0.7857, 0.2267, 0.7143, 0.2267, 0.7857, 0.2267, 0.8571, 0.2267, 0.8571, 0.2267, 0.7857, 0.2267, 0.8571, 0.2267, 0.9286, 0.2267, 0.9286, 0.2267, 0.8571, 0.94, 0.5, 0.94, 0.5714, 0.8933, 0.5714, 0.8933, 0.5, 0.94, 0.5714, 0.94, 0.6429, 0.8933, 0.6429, 0.8933, 0.5714, 0.94, 0.6429, 0.94, 0.7143, 0.8933, 0.7143, 0.8933, 0.6429, 0.94, 0.7143, 0.94, 0.7857, 0.8933, 0.7857, 0.8933, 0.7143, 0.94, 0.7857, 0.94, 0.8571, 0.8933, 0.8571, 0.8933, 0.7857, 0.94, 0.8571, 0.94, 0.9286, 0.8933, 0.9286, 0.8933, 0.8571, 1.0, 0.5, 1.0, 0.5714, 0.94, 0.5714, 0.94, 0.5, 1.0, 0.5714, 1.0, 0.6429, 0.94, 0.6429, 0.94, 0.5714, 1.0, 0.6429, 1.0, 0.7143, 0.94, 0.7143, 0.94, 0.6429, 1.0, 0.7143, 1.0, 0.7857, 0.94, 0.7857, 0.94, 0.7143, 1.0, 0.7857, 1.0, 0.8571, 0.94, 0.8571, 0.94, 0.7857, 1.0, 0.8571, 1.0, 0.9286, 0.94, 0.9286, 0.94, 0.8571, 0.7733, 0.5, 0.7733, 0.5714, 0.7267, 0.5714, 0.7267, 0.5, 0.7733, 0.5714, 0.7733, 0.6429, 0.7267, 0.6429, 0.7267, 0.5714, 0.7733, 0.6429, 0.7733, 0.7143, 0.7267, 0.7143, 0.7267, 0.6429, 0.7733, 0.7143, 0.7733, 0.7857, 0.7267, 0.7857, 0.7267, 0.7143, 0.7733, 0.7857, 0.7733, 0.8571, 0.7267, 0.8571, 0.7267, 0.7857, 0.7733, 0.8571, 0.7733, 0.9286, 0.7267, 0.9286, 0.7267, 0.8571, 0.2733, 0.5, 0.2733, 0.5714, 0.2267, 0.5714, 0.2267, 0.5, 0.2733, 0.5714, 0.2733, 0.6429, 0.2267, 0.6429, 0.2267, 0.5714, 0.2733, 0.6429, 0.2733, 0.7143, 0.2267, 0.7143, 0.2267, 0.6429, 0.2733, 0.7143, 0.2733, 0.7857, 0.2267, 0.7857, 0.2267, 0.7143, 0.2733, 0.7857, 0.2733, 0.8571, 0.2267, 0.8571, 0.2267, 0.7857, 0.2733, 0.8571, 0.2733, 0.9286, 0.2267, 0.9286, 0.2267, 0.8571, 0.44, 0.5, 0.44, 0.5714, 0.3933, 0.5714, 0.3933, 0.5, 0.44, 0.5714, 0.44, 0.6429, 0.3933, 0.6429, 0.3933, 0.5714, 0.44, 0.6429, 0.44, 0.7143, 0.3933, 0.7143, 0.3933, 0.6429, 0.44, 0.7143, 0.44, 0.7857, 0.3933, 0.7857, 0.3933, 0.7143, 0.44, 0.7857, 0.44, 0.8571, 0.3933, 0.8571, 0.3933, 0.7857, 0.44, 0.8571, 0.44, 0.9286, 0.3933, 0.9286, 0.3933, 0.8571, 0.6067, 0.5, 0.6067, 0.5714, 0.56, 0.5714, 0.56, 0.5, 0.6067, 0.5714, 0.6067, 0.6429, 0.56, 0.6429, 0.56, 0.5714, 0.6067, 0.6429, 0.6067, 0.7143, 0.56, 0.7143, 0.56, 0.6429, 0.6067, 0.7143, 0.6067, 0.7857, 0.56, 0.7857, 0.56, 0.7143, 0.6067, 0.7857, 0.6067, 0.8571, 0.56, 0.8571, 0.56, 0.7857, 0.6067, 0.8571, 0.6067, 0.9286, 0.56, 0.9286, 0.56, 0.8571, 0.1067, 0.5, 0.1067, 0.5714, 0.05999, 0.5714, 0.05999, 0.5, 0.1067, 0.5714, 0.1067, 0.6429, 0.05999, 0.6429, 0.05999, 0.5714, 0.1067, 0.6429, 0.1067, 0.7143, 0.05999, 0.7143, 0.05999, 0.6429, 0.1067, 0.7143, 0.1067, 0.7857, 0.05999, 0.7857, 0.05999, 0.7143, 0.1067, 0.7857, 0.1067, 0.8571, 0.05999, 0.8571, 0.05999, 0.7857, 0.1067, 0.8571, 0.1067, 0.9286, 0.05999, 0.9286, 0.05999, 0.8571])
me_cylinder_001.use_remesh_fix_poles = True
me_cylinder_001.use_remesh_preserve_attributes = False
me_cylinder_001.update()

# ---- objects
ob_cylinder = bpy.data.objects.new('Cylinder', me_cylinder_001)

# ---- transforms, parenting, visibility, modifiers, constraints
ob_cylinder.location = (0.0, 0.0, 0.0)

# ---- collection membership
col_collection.objects.link(ob_cylinder)

# ---- scene / render settings (as saved in the file)
scene.frame_start = 1; scene.frame_end = 250; scene.frame_set(1)
scene.render.engine = 'BLENDER_EEVEE_NEXT'
scene.cycles.use_denoising = False
scene.cycles.sampling_pattern = 'TABULATED_SOBOL'
scene.cycles.use_light_tree = False
scene.view_settings.view_transform = 'Filmic'
bpy.context.view_layer.update()

# ---- added for rendering (the .blend has no active camera and no usable light): camera, sun
cam_auto = bpy.data.cameras.new('AutoCamera')
cam_auto.lens = 50.0
cam_auto.sensor_width = 36.0
cam_auto.clip_end = 1000.0
ob_auto_camera = bpy.data.objects.new('AutoCamera', cam_auto)
scene.collection.objects.link(ob_auto_camera)
ob_auto_camera.location = (12.3807, -14.8569, 9.90459)
ob_auto_camera.rotation_euler = (1.09748, -7.21219e-08, 0.694738)
scene.camera = ob_auto_camera
light_auto_sun = bpy.data.lights.new('AutoSun', 'SUN')
light_auto_sun.energy = 3.0
light_auto_sun.angle = 0.0523599
ob_auto_sun = bpy.data.objects.new('AutoSun', light_auto_sun)
scene.collection.objects.link(ob_auto_sun)
ob_auto_sun.rotation_euler = (0.872665, 0.174533, 0.523599)
bpy.context.view_layer.update()
